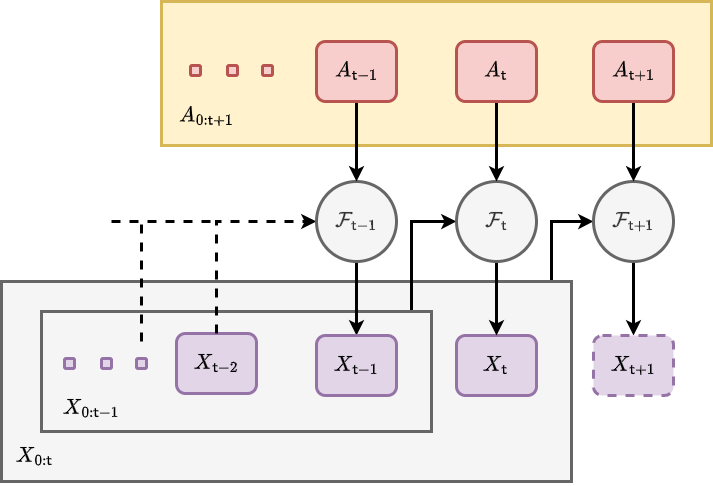

The diagram above was exported from draw.io. Its source (the exported page's mxGraphModel, read from the mxfile embedded in the PNG):
<mxGraphModel dx="1040" dy="695" grid="1" gridSize="10" guides="1" tooltips="1" connect="1" arrows="1" fold="1" page="1" pageScale="1" pageWidth="827" pageHeight="1169" math="1" shadow="0">
  <root>
    <mxCell id="0" />
    <mxCell id="1" parent="0" />
    <mxCell id="Bk-4TjWcnJsESzUmZCwI-41" style="edgeStyle=orthogonalEdgeStyle;rounded=0;orthogonalLoop=1;jettySize=auto;html=1;entryX=0;entryY=0.5;entryDx=0;entryDy=0;strokeWidth=3;" parent="1" source="Bk-4TjWcnJsESzUmZCwI-38" target="Bk-4TjWcnJsESzUmZCwI-3" edge="1">
      <mxGeometry relative="1" as="geometry">
        <Array as="points">
          <mxPoint x="580" y="260" />
        </Array>
      </mxGeometry>
    </mxCell>
    <mxCell id="Bk-4TjWcnJsESzUmZCwI-38" value="" style="rounded=0;whiteSpace=wrap;html=1;strokeWidth=3;fontSize=18;fillColor=#f5f5f5;strokeColor=#666666;fontColor=#333333;" parent="1" vertex="1">
      <mxGeometry x="30" y="320" width="570" height="200" as="geometry" />
    </mxCell>
    <mxCell id="Bk-4TjWcnJsESzUmZCwI-40" style="edgeStyle=orthogonalEdgeStyle;rounded=0;orthogonalLoop=1;jettySize=auto;html=1;entryX=0;entryY=0.5;entryDx=0;entryDy=0;strokeWidth=3;" parent="1" source="Bk-4TjWcnJsESzUmZCwI-1" target="Bk-4TjWcnJsESzUmZCwI-22" edge="1">
      <mxGeometry relative="1" as="geometry">
        <Array as="points">
          <mxPoint x="440" y="260" />
        </Array>
      </mxGeometry>
    </mxCell>
    <mxCell id="Bk-4TjWcnJsESzUmZCwI-1" value="" style="rounded=0;whiteSpace=wrap;html=1;strokeWidth=3;fontSize=18;fillColor=#f5f5f5;strokeColor=#666666;fontColor=#333333;" parent="1" vertex="1">
      <mxGeometry x="70" y="350" width="390" height="120" as="geometry" />
    </mxCell>
    <mxCell id="Bk-4TjWcnJsESzUmZCwI-2" style="edgeStyle=orthogonalEdgeStyle;rounded=0;orthogonalLoop=1;jettySize=auto;html=1;entryX=0.5;entryY=0;entryDx=0;entryDy=0;fontSize=18;strokeWidth=3;" parent="1" source="Bk-4TjWcnJsESzUmZCwI-3" target="Bk-4TjWcnJsESzUmZCwI-10" edge="1">
      <mxGeometry relative="1" as="geometry" />
    </mxCell>
    <mxCell id="Bk-4TjWcnJsESzUmZCwI-3" value="&lt;font style=&quot;font-size: 18px;&quot;&gt;$${\cal F}_{{\sf t}+1}$$&lt;/font&gt;" style="ellipse;whiteSpace=wrap;html=1;aspect=fixed;fillColor=#f5f5f5;fontColor=#333333;strokeColor=#666666;strokeWidth=3;" parent="1" vertex="1">
      <mxGeometry x="622" y="220" width="80" height="80" as="geometry" />
    </mxCell>
    <mxCell id="Bk-4TjWcnJsESzUmZCwI-5" value="$$X_{{\sf t}-2}$$" style="rounded=1;whiteSpace=wrap;html=1;strokeWidth=3;fontSize=18;fillColor=#e1d5e7;strokeColor=#9673a6;" parent="1" vertex="1">
      <mxGeometry x="205" y="372" width="80" height="60" as="geometry" />
    </mxCell>
    <mxCell id="Bk-4TjWcnJsESzUmZCwI-7" value="$$X_{{\sf t}}$$" style="rounded=1;whiteSpace=wrap;html=1;strokeWidth=3;fontSize=18;fillColor=#e1d5e7;strokeColor=#9673a6;" parent="1" vertex="1">
      <mxGeometry x="485" y="374" width="80" height="60" as="geometry" />
    </mxCell>
    <mxCell id="Bk-4TjWcnJsESzUmZCwI-10" value="$$X_{{\sf t}+1}$$" style="rounded=1;whiteSpace=wrap;html=1;strokeWidth=3;fontSize=18;fillColor=#e1d5e7;strokeColor=#9673a6;dashed=1;" parent="1" vertex="1">
      <mxGeometry x="622" y="374" width="80" height="60" as="geometry" />
    </mxCell>
    <mxCell id="Bk-4TjWcnJsESzUmZCwI-11" value="" style="endArrow=none;html=1;rounded=0;strokeWidth=3;fontSize=18;dashed=1;" parent="1" edge="1">
      <mxGeometry width="50" height="50" relative="1" as="geometry">
        <mxPoint x="170" y="380" as="sourcePoint" />
        <mxPoint x="240" y="260" as="targetPoint" />
        <Array as="points">
          <mxPoint x="170" y="260" />
        </Array>
      </mxGeometry>
    </mxCell>
    <mxCell id="Bk-4TjWcnJsESzUmZCwI-12" value="$$X_{0:{\sf t}-1}$$" style="text;html=1;strokeColor=none;fillColor=none;align=center;verticalAlign=middle;whiteSpace=wrap;rounded=0;fontSize=18;" parent="1" vertex="1">
      <mxGeometry x="90" y="432" width="60" height="30" as="geometry" />
    </mxCell>
    <mxCell id="Bk-4TjWcnJsESzUmZCwI-13" value="" style="rounded=0;whiteSpace=wrap;html=1;strokeWidth=3;fontSize=18;fillColor=#fff2cc;strokeColor=#d6b656;" parent="1" vertex="1">
      <mxGeometry x="190" y="40" width="550" height="144" as="geometry" />
    </mxCell>
    <mxCell id="Bk-4TjWcnJsESzUmZCwI-14" value="$$A_{0:{\sf t}+1}$$" style="text;html=1;strokeColor=none;fillColor=none;align=center;verticalAlign=middle;whiteSpace=wrap;rounded=0;fontSize=18;" parent="1" vertex="1">
      <mxGeometry x="205" y="140" width="60" height="30" as="geometry" />
    </mxCell>
    <mxCell id="Bk-4TjWcnJsESzUmZCwI-32" style="edgeStyle=orthogonalEdgeStyle;rounded=0;orthogonalLoop=1;jettySize=auto;html=1;entryX=0.5;entryY=0;entryDx=0;entryDy=0;strokeWidth=3;" parent="1" source="Bk-4TjWcnJsESzUmZCwI-21" target="Bk-4TjWcnJsESzUmZCwI-3" edge="1">
      <mxGeometry relative="1" as="geometry" />
    </mxCell>
    <mxCell id="Bk-4TjWcnJsESzUmZCwI-21" value="$$A_{{\sf t}+1}$$" style="rounded=1;whiteSpace=wrap;html=1;strokeWidth=3;fontSize=18;fillColor=#f8cecc;strokeColor=#b85450;" parent="1" vertex="1">
      <mxGeometry x="622" y="80" width="80" height="60" as="geometry" />
    </mxCell>
    <mxCell id="Bk-4TjWcnJsESzUmZCwI-29" style="edgeStyle=orthogonalEdgeStyle;rounded=0;orthogonalLoop=1;jettySize=auto;html=1;entryX=0.5;entryY=0;entryDx=0;entryDy=0;strokeWidth=3;" parent="1" source="Bk-4TjWcnJsESzUmZCwI-22" target="Bk-4TjWcnJsESzUmZCwI-7" edge="1">
      <mxGeometry relative="1" as="geometry" />
    </mxCell>
    <mxCell id="Bk-4TjWcnJsESzUmZCwI-22" value="&lt;font style=&quot;font-size: 18px;&quot;&gt;$${\cal F}_{{\sf t}}$$&lt;/font&gt;" style="ellipse;whiteSpace=wrap;html=1;aspect=fixed;fillColor=#f5f5f5;fontColor=#333333;strokeColor=#666666;strokeWidth=3;" parent="1" vertex="1">
      <mxGeometry x="485" y="220" width="80" height="80" as="geometry" />
    </mxCell>
    <mxCell id="Bk-4TjWcnJsESzUmZCwI-26" value="" style="edgeStyle=orthogonalEdgeStyle;rounded=0;orthogonalLoop=1;jettySize=auto;html=1;entryX=0;entryY=0.5;entryDx=0;entryDy=0;strokeWidth=3;fontSize=18;exitX=0.5;exitY=0;exitDx=0;exitDy=0;dashed=1;" parent="1" source="Bk-4TjWcnJsESzUmZCwI-5" target="Bk-4TjWcnJsESzUmZCwI-24" edge="1">
      <mxGeometry relative="1" as="geometry">
        <Array as="points" />
        <mxPoint x="218" y="374" as="sourcePoint" />
        <mxPoint x="622" y="260" as="targetPoint" />
      </mxGeometry>
    </mxCell>
    <mxCell id="Bk-4TjWcnJsESzUmZCwI-28" style="edgeStyle=orthogonalEdgeStyle;rounded=0;orthogonalLoop=1;jettySize=auto;html=1;strokeWidth=3;" parent="1" source="Bk-4TjWcnJsESzUmZCwI-24" target="Bk-4TjWcnJsESzUmZCwI-27" edge="1">
      <mxGeometry relative="1" as="geometry" />
    </mxCell>
    <mxCell id="Bk-4TjWcnJsESzUmZCwI-24" value="&lt;font style=&quot;font-size: 18px;&quot;&gt;$${\cal F}_{{\sf t}-1}$$&lt;/font&gt;" style="ellipse;whiteSpace=wrap;html=1;aspect=fixed;fillColor=#f5f5f5;fontColor=#333333;strokeColor=#666666;strokeWidth=3;" parent="1" vertex="1">
      <mxGeometry x="345" y="220" width="80" height="80" as="geometry" />
    </mxCell>
    <mxCell id="Bk-4TjWcnJsESzUmZCwI-27" value="$$X_{{\sf t}-1}$$" style="rounded=1;whiteSpace=wrap;html=1;strokeWidth=3;fontSize=18;fillColor=#e1d5e7;strokeColor=#9673a6;" parent="1" vertex="1">
      <mxGeometry x="345" y="374" width="80" height="60" as="geometry" />
    </mxCell>
    <mxCell id="Bk-4TjWcnJsESzUmZCwI-34" style="edgeStyle=orthogonalEdgeStyle;rounded=0;orthogonalLoop=1;jettySize=auto;html=1;entryX=0.5;entryY=0;entryDx=0;entryDy=0;strokeWidth=3;" parent="1" source="Bk-4TjWcnJsESzUmZCwI-33" target="Bk-4TjWcnJsESzUmZCwI-22" edge="1">
      <mxGeometry relative="1" as="geometry" />
    </mxCell>
    <mxCell id="Bk-4TjWcnJsESzUmZCwI-33" value="$$A_{{\sf t}}$$" style="rounded=1;whiteSpace=wrap;html=1;strokeWidth=3;fontSize=18;fillColor=#f8cecc;strokeColor=#b85450;" parent="1" vertex="1">
      <mxGeometry x="485" y="80" width="80" height="60" as="geometry" />
    </mxCell>
    <mxCell id="Bk-4TjWcnJsESzUmZCwI-36" style="edgeStyle=orthogonalEdgeStyle;rounded=0;orthogonalLoop=1;jettySize=auto;html=1;entryX=0.5;entryY=0;entryDx=0;entryDy=0;strokeWidth=3;" parent="1" source="Bk-4TjWcnJsESzUmZCwI-35" target="Bk-4TjWcnJsESzUmZCwI-24" edge="1">
      <mxGeometry relative="1" as="geometry" />
    </mxCell>
    <mxCell id="Bk-4TjWcnJsESzUmZCwI-35" value="$$A_{{\sf t}-1}$$" style="rounded=1;whiteSpace=wrap;html=1;strokeWidth=3;fontSize=18;fillColor=#f8cecc;strokeColor=#b85450;" parent="1" vertex="1">
      <mxGeometry x="345" y="80" width="80" height="60" as="geometry" />
    </mxCell>
    <mxCell id="Bk-4TjWcnJsESzUmZCwI-37" value="" style="rounded=1;whiteSpace=wrap;html=1;strokeWidth=3;fontSize=18;fillColor=#f8cecc;strokeColor=#b85450;" parent="1" vertex="1">
      <mxGeometry x="291" y="104" width="10" height="10" as="geometry" />
    </mxCell>
    <mxCell id="Bk-4TjWcnJsESzUmZCwI-39" value="$$X_{0:{\sf t}}$$" style="text;html=1;strokeColor=none;fillColor=none;align=center;verticalAlign=middle;whiteSpace=wrap;rounded=0;fontSize=18;" parent="1" vertex="1">
      <mxGeometry x="33" y="480" width="60" height="30" as="geometry" />
    </mxCell>
    <mxCell id="ETg1zKWBIjNT6DJMcMEh-1" value="" style="rounded=1;whiteSpace=wrap;html=1;strokeWidth=3;fontSize=18;fillColor=#f8cecc;strokeColor=#b85450;" parent="1" vertex="1">
      <mxGeometry x="256" y="104" width="10" height="10" as="geometry" />
    </mxCell>
    <mxCell id="ETg1zKWBIjNT6DJMcMEh-4" value="" style="rounded=1;whiteSpace=wrap;html=1;strokeWidth=3;fontSize=18;fillColor=#f8cecc;strokeColor=#b85450;" parent="1" vertex="1">
      <mxGeometry x="219" y="104" width="10" height="10" as="geometry" />
    </mxCell>
    <mxCell id="ETg1zKWBIjNT6DJMcMEh-5" value="" style="rounded=1;whiteSpace=wrap;html=1;strokeWidth=3;fontSize=18;fillColor=#e1d5e7;strokeColor=#9673a6;" parent="1" vertex="1">
      <mxGeometry x="165" y="397" width="10" height="10" as="geometry" />
    </mxCell>
    <mxCell id="ETg1zKWBIjNT6DJMcMEh-6" value="" style="rounded=1;whiteSpace=wrap;html=1;strokeWidth=3;fontSize=18;fillColor=#e1d5e7;strokeColor=#9673a6;" parent="1" vertex="1">
      <mxGeometry x="130" y="397" width="10" height="10" as="geometry" />
    </mxCell>
    <mxCell id="ETg1zKWBIjNT6DJMcMEh-7" value="" style="rounded=1;whiteSpace=wrap;html=1;strokeWidth=3;fontSize=18;fillColor=#e1d5e7;strokeColor=#9673a6;" parent="1" vertex="1">
      <mxGeometry x="93" y="397" width="10" height="10" as="geometry" />
    </mxCell>
    <mxCell id="ETg1zKWBIjNT6DJMcMEh-13" value="" style="endArrow=none;html=1;rounded=0;strokeWidth=3;fontSize=18;dashed=1;" parent="1" edge="1">
      <mxGeometry width="50" height="50" relative="1" as="geometry">
        <mxPoint x="140" y="260" as="sourcePoint" />
        <mxPoint x="170" y="260" as="targetPoint" />
        <Array as="points" />
      </mxGeometry>
    </mxCell>
  </root>
</mxGraphModel>